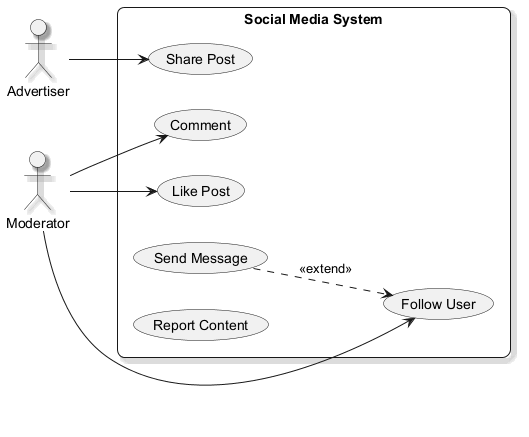

The diagram above was rendered by PlantUML. Its source (embedded in the PNG):
@startuml
skinparam backgroundColor #FFFFFF
skinparam roundCorner 15
skinparam shadowing true
left to right direction
actor "Advertiser" as Advertiser
actor "Moderator" as Moderator
rectangle "Social Media System" {
  usecase "Comment" as UC_Comment
  usecase "Like Post" as UC_LikePost
  usecase "Follow User" as UC_FollowUser
  usecase "Share Post" as UC_SharePost
  usecase "Send Message" as UC_SendMessage
  usecase "Report Content" as UC_ReportContent
}
Advertiser --> UC_SharePost
Moderator --> UC_Comment
Moderator --> UC_LikePost
Moderator --> UC_FollowUser
UC_SendMessage ..> UC_FollowUser : <<extend>>
@enduml